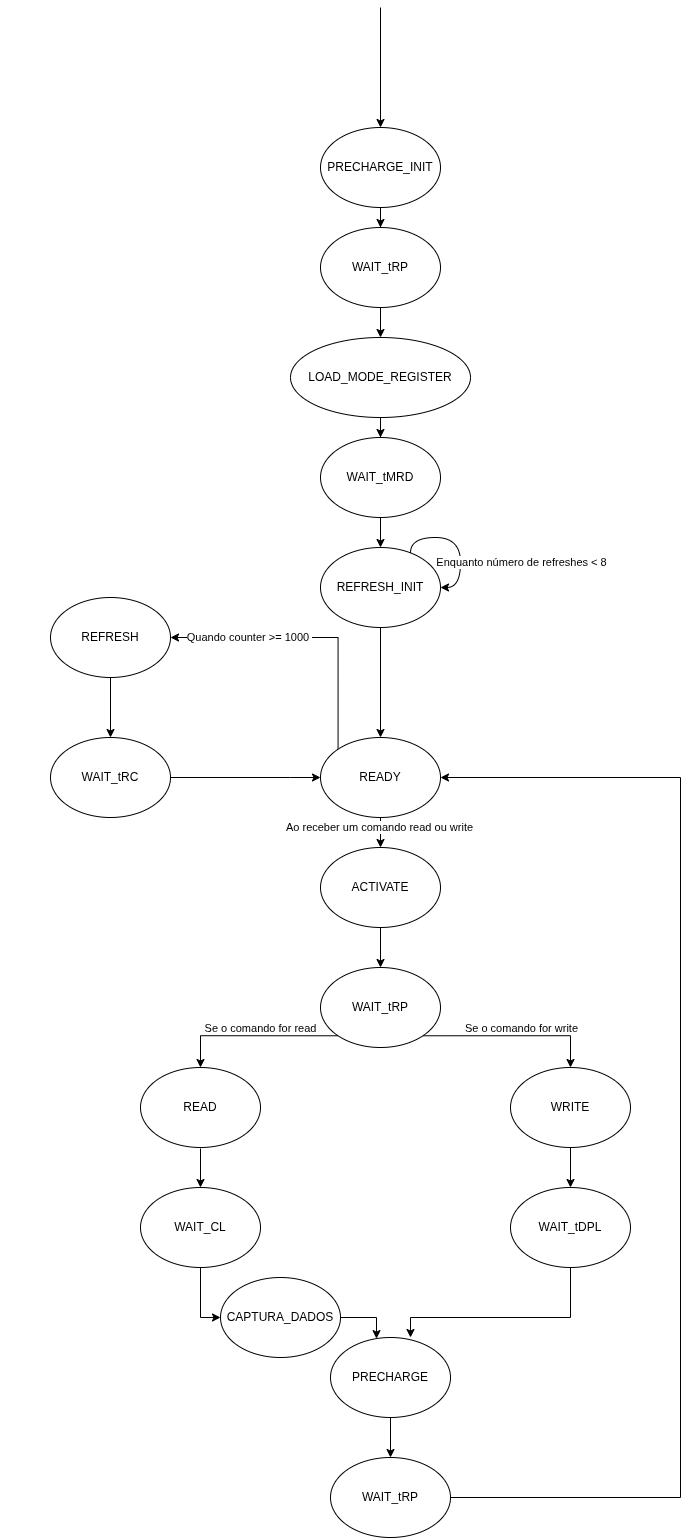

The diagram above was exported from draw.io. Its source (the exported page's mxGraphModel, read from the mxfile embedded in the PNG):
<mxGraphModel dx="3142" dy="3962" grid="1" gridSize="10" guides="1" tooltips="1" connect="1" arrows="1" fold="1" page="1" pageScale="1" pageWidth="850" pageHeight="1100" math="0" shadow="0">
  <root>
    <mxCell id="0" />
    <mxCell id="1" parent="0" />
    <mxCell id="sokrub8hf5w-yJqbiRYt-11" parent="1" style="ellipse;whiteSpace=wrap;html=1;aspect=fixed;fillColor=light-dark(#FFFFFF,#FFFFFF);" value="" vertex="1">
      <mxGeometry width="5" as="geometry" />
    </mxCell>
    <mxCell id="XJ7LH5L68AZY6Jj7iT4o-14" edge="1" parent="1" style="edgeStyle=orthogonalEdgeStyle;rounded=0;orthogonalLoop=1;jettySize=auto;html=1;exitX=0.5;exitY=1;exitDx=0;exitDy=0;entryX=0.5;entryY=0;entryDx=0;entryDy=0;" target="XJ7LH5L68AZY6Jj7iT4o-3">
      <mxGeometry relative="1" as="geometry">
        <mxPoint x="380" y="-799.9999999999999" as="sourcePoint" />
      </mxGeometry>
    </mxCell>
    <mxCell id="XJ7LH5L68AZY6Jj7iT4o-12" edge="1" parent="1" source="XJ7LH5L68AZY6Jj7iT4o-3" style="edgeStyle=orthogonalEdgeStyle;rounded=0;orthogonalLoop=1;jettySize=auto;html=1;exitX=0;exitY=0;exitDx=0;exitDy=0;entryX=1;entryY=0.5;entryDx=0;entryDy=0;" target="XJ7LH5L68AZY6Jj7iT4o-10" value="Quando counter &amp;gt;= 1000&amp;nbsp;">
      <mxGeometry relative="1" x="0.4271" as="geometry">
        <mxPoint as="offset" />
        <Array as="points">
          <mxPoint x="338" y="-790" />
        </Array>
      </mxGeometry>
    </mxCell>
    <mxCell id="XJ7LH5L68AZY6Jj7iT4o-13" edge="1" parent="1" source="XJ7LH5L68AZY6Jj7iT4o-3" style="edgeStyle=orthogonalEdgeStyle;rounded=0;orthogonalLoop=1;jettySize=auto;html=1;exitX=0.5;exitY=1;exitDx=0;exitDy=0;entryX=0.5;entryY=0;entryDx=0;entryDy=0;" target="0CcKLOWfdOJU-jTSq-aF-9">
      <mxGeometry relative="1" as="geometry" />
    </mxCell>
    <mxCell id="0CcKLOWfdOJU-jTSq-aF-28" connectable="0" parent="XJ7LH5L68AZY6Jj7iT4o-13" style="edgeLabel;html=1;align=center;verticalAlign=middle;resizable=0;points=[];" value="Ao receber um comando read ou write" vertex="1">
      <mxGeometry relative="1" x="-0.3402" y="-2" as="geometry">
        <mxPoint as="offset" />
      </mxGeometry>
    </mxCell>
    <mxCell id="XJ7LH5L68AZY6Jj7iT4o-3" parent="1" style="ellipse;whiteSpace=wrap;html=1;" value="READY" vertex="1">
      <mxGeometry height="80" width="120" x="320" y="-690" as="geometry" />
    </mxCell>
    <mxCell id="XJ7LH5L68AZY6Jj7iT4o-15" edge="1" parent="1" source="XJ7LH5L68AZY6Jj7iT4o-4" style="edgeStyle=orthogonalEdgeStyle;rounded=0;orthogonalLoop=1;jettySize=auto;html=1;exitX=0;exitY=1;exitDx=0;exitDy=0;entryX=0.5;entryY=0;entryDx=0;entryDy=0;" target="XJ7LH5L68AZY6Jj7iT4o-5">
      <mxGeometry relative="1" as="geometry" />
    </mxCell>
    <mxCell id="0CcKLOWfdOJU-jTSq-aF-16" connectable="0" parent="XJ7LH5L68AZY6Jj7iT4o-15" style="edgeLabel;html=1;align=center;verticalAlign=middle;resizable=0;points=[];" value="&lt;div&gt;&lt;span style=&quot;background-color: light-dark(#ffffff, var(--ge-dark-color, #121212)); color: light-dark(rgb(0, 0, 0), rgb(255, 255, 255));&quot;&gt;Se o comando for read&lt;/span&gt;&lt;/div&gt;" vertex="1">
      <mxGeometry relative="1" x="-0.5833" y="-1" as="geometry">
        <mxPoint x="-43" y="-7" as="offset" />
      </mxGeometry>
    </mxCell>
    <mxCell id="XJ7LH5L68AZY6Jj7iT4o-16" edge="1" parent="1" source="XJ7LH5L68AZY6Jj7iT4o-4" style="edgeStyle=orthogonalEdgeStyle;rounded=0;orthogonalLoop=1;jettySize=auto;html=1;exitX=1;exitY=1;exitDx=0;exitDy=0;entryX=0.5;entryY=0;entryDx=0;entryDy=0;" target="XJ7LH5L68AZY6Jj7iT4o-6">
      <mxGeometry relative="1" as="geometry">
        <Array as="points">
          <mxPoint x="570" y="-392" />
        </Array>
      </mxGeometry>
    </mxCell>
    <mxCell id="0CcKLOWfdOJU-jTSq-aF-19" connectable="0" parent="XJ7LH5L68AZY6Jj7iT4o-16" style="edgeLabel;html=1;align=center;verticalAlign=middle;resizable=0;points=[];" value="&lt;div&gt;&lt;span style=&quot;background-color: light-dark(#ffffff, var(--ge-dark-color, #121212)); color: light-dark(rgb(0, 0, 0), rgb(255, 255, 255));&quot;&gt;Se o comando for write&lt;/span&gt;&lt;/div&gt;" vertex="1">
      <mxGeometry relative="1" x="-0.0674" y="1" as="geometry">
        <mxPoint x="13" y="-7" as="offset" />
      </mxGeometry>
    </mxCell>
    <mxCell id="XJ7LH5L68AZY6Jj7iT4o-4" parent="1" style="ellipse;whiteSpace=wrap;html=1;" value="WAIT_tRP" vertex="1">
      <mxGeometry height="80" width="120" x="320" y="-460" as="geometry" />
    </mxCell>
    <mxCell id="XJ7LH5L68AZY6Jj7iT4o-17" edge="1" parent="1" style="edgeStyle=orthogonalEdgeStyle;rounded=0;orthogonalLoop=1;jettySize=auto;html=1;entryX=0.5;entryY=0;entryDx=0;entryDy=0;" target="0CcKLOWfdOJU-jTSq-aF-7">
      <mxGeometry relative="1" as="geometry">
        <Array as="points">
          <mxPoint x="200" y="-279" />
        </Array>
        <mxPoint x="200" y="-279" as="sourcePoint" />
      </mxGeometry>
    </mxCell>
    <mxCell id="XJ7LH5L68AZY6Jj7iT4o-5" parent="1" style="ellipse;whiteSpace=wrap;html=1;" value="READ" vertex="1">
      <mxGeometry height="80" width="120" x="140" y="-360" as="geometry" />
    </mxCell>
    <mxCell id="XJ7LH5L68AZY6Jj7iT4o-18" edge="1" parent="1" source="XJ7LH5L68AZY6Jj7iT4o-6" style="edgeStyle=orthogonalEdgeStyle;rounded=0;orthogonalLoop=1;jettySize=auto;html=1;exitX=0.5;exitY=1;exitDx=0;exitDy=0;entryX=0.5;entryY=0;entryDx=0;entryDy=0;" target="0CcKLOWfdOJU-jTSq-aF-5">
      <mxGeometry relative="1" as="geometry" />
    </mxCell>
    <mxCell id="XJ7LH5L68AZY6Jj7iT4o-6" parent="1" style="ellipse;whiteSpace=wrap;html=1;" value="WRITE" vertex="1">
      <mxGeometry height="80" width="120" x="510" y="-360" as="geometry" />
    </mxCell>
    <mxCell id="0CcKLOWfdOJU-jTSq-aF-49" edge="1" parent="1" source="XJ7LH5L68AZY6Jj7iT4o-7" style="edgeStyle=orthogonalEdgeStyle;rounded=0;orthogonalLoop=1;jettySize=auto;html=1;" target="0CcKLOWfdOJU-jTSq-aF-48">
      <mxGeometry relative="1" as="geometry" />
    </mxCell>
    <mxCell id="XJ7LH5L68AZY6Jj7iT4o-7" parent="1" style="ellipse;whiteSpace=wrap;html=1;" value="PRECHARGE" vertex="1">
      <mxGeometry height="80" width="120" x="330" y="-90" as="geometry" />
    </mxCell>
    <mxCell id="0CcKLOWfdOJU-jTSq-aF-14" edge="1" parent="1" source="XJ7LH5L68AZY6Jj7iT4o-10" style="edgeStyle=orthogonalEdgeStyle;rounded=0;orthogonalLoop=1;jettySize=auto;html=1;entryX=0.5;entryY=0;entryDx=0;entryDy=0;exitX=0.5;exitY=1;exitDx=0;exitDy=0;" target="0CcKLOWfdOJU-jTSq-aF-1">
      <mxGeometry relative="1" as="geometry">
        <Array as="points">
          <mxPoint x="110" y="-690" />
          <mxPoint x="110" y="-690" />
        </Array>
      </mxGeometry>
    </mxCell>
    <mxCell id="XJ7LH5L68AZY6Jj7iT4o-10" parent="1" style="ellipse;whiteSpace=wrap;html=1;" value="REFRESH" vertex="1">
      <mxGeometry height="80" width="120" x="50" y="-830" as="geometry" />
    </mxCell>
    <mxCell id="0CcKLOWfdOJU-jTSq-aF-4" edge="1" parent="1" source="0CcKLOWfdOJU-jTSq-aF-1" style="edgeStyle=orthogonalEdgeStyle;rounded=0;orthogonalLoop=1;jettySize=auto;html=1;entryX=0;entryY=0.5;entryDx=0;entryDy=0;" target="XJ7LH5L68AZY6Jj7iT4o-3">
      <mxGeometry relative="1" as="geometry">
        <Array as="points">
          <mxPoint x="290" y="-650" />
          <mxPoint x="290" y="-650" />
        </Array>
      </mxGeometry>
    </mxCell>
    <mxCell id="0CcKLOWfdOJU-jTSq-aF-1" parent="1" style="ellipse;whiteSpace=wrap;html=1;" value="WAIT_tRC" vertex="1">
      <mxGeometry height="80" width="120" x="50" y="-690" as="geometry" />
    </mxCell>
    <mxCell id="0CcKLOWfdOJU-jTSq-aF-5" parent="1" style="ellipse;whiteSpace=wrap;html=1;" value="WAIT_tDPL" vertex="1">
      <mxGeometry height="80" width="120" x="510" y="-240" as="geometry" />
    </mxCell>
    <mxCell id="0CcKLOWfdOJU-jTSq-aF-6" edge="1" parent="1" source="0CcKLOWfdOJU-jTSq-aF-5" style="edgeStyle=orthogonalEdgeStyle;rounded=0;orthogonalLoop=1;jettySize=auto;html=1;exitX=0.5;exitY=1;exitDx=0;exitDy=0;">
      <mxGeometry relative="1" as="geometry">
        <Array as="points">
          <mxPoint x="570" y="-110" />
          <mxPoint x="410" y="-110" />
        </Array>
        <mxPoint x="410" y="-90" as="targetPoint" />
      </mxGeometry>
    </mxCell>
    <mxCell id="0CcKLOWfdOJU-jTSq-aF-7" parent="1" style="ellipse;whiteSpace=wrap;html=1;" value="WAIT_CL" vertex="1">
      <mxGeometry height="80" width="120" x="140" y="-240" as="geometry" />
    </mxCell>
    <mxCell id="0CcKLOWfdOJU-jTSq-aF-8" edge="1" parent="1" source="0CcKLOWfdOJU-jTSq-aF-7" style="edgeStyle=orthogonalEdgeStyle;rounded=0;orthogonalLoop=1;jettySize=auto;html=1;entryX=0;entryY=0.5;entryDx=0;entryDy=0;" target="0CcKLOWfdOJU-jTSq-aF-22">
      <mxGeometry relative="1" as="geometry">
        <Array as="points">
          <mxPoint x="200" y="-110" />
        </Array>
      </mxGeometry>
    </mxCell>
    <mxCell id="0CcKLOWfdOJU-jTSq-aF-10" edge="1" parent="1" source="0CcKLOWfdOJU-jTSq-aF-9" style="edgeStyle=orthogonalEdgeStyle;rounded=0;orthogonalLoop=1;jettySize=auto;html=1;entryX=0.5;entryY=0;entryDx=0;entryDy=0;" target="XJ7LH5L68AZY6Jj7iT4o-4">
      <mxGeometry relative="1" as="geometry" />
    </mxCell>
    <mxCell id="0CcKLOWfdOJU-jTSq-aF-9" parent="1" style="ellipse;whiteSpace=wrap;html=1;" value="ACTIVATE" vertex="1">
      <mxGeometry height="80" width="120" x="320" y="-580" as="geometry" />
    </mxCell>
    <mxCell id="0CcKLOWfdOJU-jTSq-aF-22" parent="1" style="ellipse;whiteSpace=wrap;html=1;" value="CAPTURA_DADOS" vertex="1">
      <mxGeometry height="80" width="120" x="220" y="-150" as="geometry" />
    </mxCell>
    <mxCell id="0CcKLOWfdOJU-jTSq-aF-23" edge="1" parent="1" source="0CcKLOWfdOJU-jTSq-aF-22" style="edgeStyle=orthogonalEdgeStyle;rounded=0;orthogonalLoop=1;jettySize=auto;html=1;exitX=1;exitY=0.5;exitDx=0;exitDy=0;" target="XJ7LH5L68AZY6Jj7iT4o-7">
      <mxGeometry relative="1" as="geometry">
        <Array as="points">
          <mxPoint x="376" y="-110" />
        </Array>
      </mxGeometry>
    </mxCell>
    <mxCell id="0CcKLOWfdOJU-jTSq-aF-54" edge="1" parent="1" source="0CcKLOWfdOJU-jTSq-aF-32" style="edgeStyle=orthogonalEdgeStyle;rounded=0;orthogonalLoop=1;jettySize=auto;html=1;" target="0CcKLOWfdOJU-jTSq-aF-51">
      <mxGeometry relative="1" as="geometry" />
    </mxCell>
    <mxCell id="0CcKLOWfdOJU-jTSq-aF-58" edge="1" parent="1" source="0CcKLOWfdOJU-jTSq-aF-32" style="edgeStyle=orthogonalEdgeStyle;rounded=0;orthogonalLoop=1;jettySize=auto;html=1;endArrow=none;endFill=0;startArrow=classic;startFill=1;">
      <mxGeometry relative="1" as="geometry">
        <mxPoint x="380" y="-1420" as="targetPoint" />
      </mxGeometry>
    </mxCell>
    <mxCell id="0CcKLOWfdOJU-jTSq-aF-32" parent="1" style="ellipse;whiteSpace=wrap;html=1;" value="PRECHARGE_INIT" vertex="1">
      <mxGeometry height="80" width="120" x="320" y="-1300" as="geometry" />
    </mxCell>
    <mxCell id="0CcKLOWfdOJU-jTSq-aF-35" parent="1" style="ellipse;whiteSpace=wrap;html=1;" value="REFRESH_INIT" vertex="1">
      <mxGeometry height="80" width="120" x="320" y="-880" as="geometry" />
    </mxCell>
    <mxCell id="0CcKLOWfdOJU-jTSq-aF-38" edge="1" parent="1" source="0CcKLOWfdOJU-jTSq-aF-35" style="edgeStyle=orthogonalEdgeStyle;rounded=0;orthogonalLoop=1;jettySize=auto;html=1;entryX=1;entryY=0.5;entryDx=0;entryDy=0;curved=1;" target="0CcKLOWfdOJU-jTSq-aF-35">
      <mxGeometry relative="1" as="geometry">
        <Array as="points">
          <mxPoint x="410" y="-890" />
          <mxPoint x="460" y="-890" />
          <mxPoint x="460" y="-840" />
        </Array>
      </mxGeometry>
    </mxCell>
    <mxCell id="0CcKLOWfdOJU-jTSq-aF-40" connectable="0" parent="0CcKLOWfdOJU-jTSq-aF-38" style="edgeLabel;html=1;align=center;verticalAlign=middle;resizable=0;points=[];" value="Enquanto número de refreshes &amp;lt; 8" vertex="1">
      <mxGeometry relative="1" x="0.305" y="-3" as="geometry">
        <mxPoint x="63" as="offset" />
      </mxGeometry>
    </mxCell>
    <mxCell id="0CcKLOWfdOJU-jTSq-aF-50" edge="1" parent="1" source="0CcKLOWfdOJU-jTSq-aF-48" style="edgeStyle=orthogonalEdgeStyle;rounded=0;orthogonalLoop=1;jettySize=auto;html=1;entryX=1;entryY=0.5;entryDx=0;entryDy=0;" target="XJ7LH5L68AZY6Jj7iT4o-3">
      <mxGeometry relative="1" as="geometry">
        <Array as="points">
          <mxPoint x="680" y="70" />
          <mxPoint x="680" y="-650" />
        </Array>
      </mxGeometry>
    </mxCell>
    <mxCell id="0CcKLOWfdOJU-jTSq-aF-48" parent="1" style="ellipse;whiteSpace=wrap;html=1;" value="WAIT_tRP" vertex="1">
      <mxGeometry height="80" width="120" x="330" y="30" as="geometry" />
    </mxCell>
    <mxCell id="0CcKLOWfdOJU-jTSq-aF-55" edge="1" parent="1" source="0CcKLOWfdOJU-jTSq-aF-51" style="edgeStyle=orthogonalEdgeStyle;rounded=0;orthogonalLoop=1;jettySize=auto;html=1;" target="0CcKLOWfdOJU-jTSq-aF-52">
      <mxGeometry relative="1" as="geometry" />
    </mxCell>
    <mxCell id="0CcKLOWfdOJU-jTSq-aF-51" parent="1" style="ellipse;whiteSpace=wrap;html=1;" value="WAIT_tRP" vertex="1">
      <mxGeometry height="80" width="120" x="320" y="-1200" as="geometry" />
    </mxCell>
    <mxCell id="0CcKLOWfdOJU-jTSq-aF-56" edge="1" parent="1" source="0CcKLOWfdOJU-jTSq-aF-52" style="edgeStyle=orthogonalEdgeStyle;rounded=0;orthogonalLoop=1;jettySize=auto;html=1;" target="0CcKLOWfdOJU-jTSq-aF-53">
      <mxGeometry relative="1" as="geometry" />
    </mxCell>
    <mxCell id="0CcKLOWfdOJU-jTSq-aF-52" parent="1" style="ellipse;whiteSpace=wrap;html=1;" value="LOAD_MODE_REGISTER" vertex="1">
      <mxGeometry height="80" width="180" x="290" y="-1090" as="geometry" />
    </mxCell>
    <mxCell id="0CcKLOWfdOJU-jTSq-aF-57" edge="1" parent="1" source="0CcKLOWfdOJU-jTSq-aF-53" style="edgeStyle=orthogonalEdgeStyle;rounded=0;orthogonalLoop=1;jettySize=auto;html=1;" target="0CcKLOWfdOJU-jTSq-aF-35">
      <mxGeometry relative="1" as="geometry" />
    </mxCell>
    <mxCell id="0CcKLOWfdOJU-jTSq-aF-53" parent="1" style="ellipse;whiteSpace=wrap;html=1;" value="WAIT_tMRD" vertex="1">
      <mxGeometry height="80" width="120" x="320" y="-990" as="geometry" />
    </mxCell>
  </root>
</mxGraphModel>